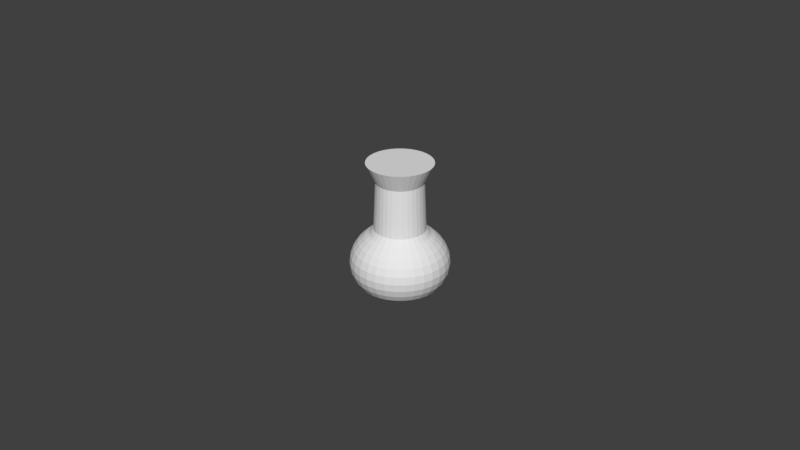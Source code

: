 # Source: knob.blend  (saved by Blender 2.79.0; exported with 4.5.12 LTS)
import bpy
from mathutils import Matrix  # noqa: F401  (used for matrix-valued properties, if any)

bpy.ops.wm.read_factory_settings(use_empty=True)
scene = bpy.context.scene
scene.name = 'Scene'

# ---- collections
col_collection_1 = bpy.data.collections.new('Collection 1'); scene.collection.children.link(col_collection_1)

# ---- world
world_world = bpy.data.worlds.new('World'); scene.world = world_world
world_world.color = (0.05088, 0.05088, 0.05088)
world_world.use_sun_shadow = False
world_world.sun_shadow_jitter_overblur = 0.0
world_world.cycles.sampling_method = 'MANUAL'

# ---- meshes
me_cylinder = bpy.data.meshes.new('Cylinder')
me_cylinder.from_pydata([(-9.723e-10, -0.009893, -0.04), (-1.055e-09, -0.01247, -0.03832), (-1.055e-09, -0.01386, -0.03628), (-1.055e-09, -0.01471, -0.03406), (-1.055e-09, -0.015, -0.03176), (-1.055e-09, -0.01471, -0.02946), (0.00193, -0.009703, -0.04), (0.002433, -0.01223, -0.03832), (0.002704, -0.01359, -0.03628), (0.00287, -0.01443, -0.03406), (0.002926, -0.01471, -0.03176), (0.00287, -0.01443, -0.02946), (0.002704, -0.01359, -0.02725), (0.002433, -0.01223, -0.02521), (0.002069, -0.0104, -0.02342), (0.003786, -0.00914, -0.04), (0.004773, -0.01152, -0.03832), (0.005303, -0.0128, -0.03628), (0.00563, -0.01359, -0.03406), (0.00574, -0.01386, -0.03176), (0.00563, -0.01359, -0.02946), (0.005303, -0.0128, -0.02725), (0.004773, -0.01152, -0.02521), (0.004059, -0.009799, -0.02342), (0.005496, -0.008226, -0.04), (0.006929, -0.01037, -0.03832), (0.007699, -0.01152, -0.03628), (0.008173, -0.01223, -0.03406), (0.008334, -0.01247, -0.03176), (0.008173, -0.01223, -0.02946), (0.007699, -0.01152, -0.02725), (0.006929, -0.01037, -0.02521), (0.005893, -0.008819, -0.02342), (0.006996, -0.006996, -0.04), (0.008819, -0.008819, -0.03832), (0.009799, -0.009799, -0.03628), (0.0104, -0.0104, -0.03406), (0.01061, -0.01061, -0.03176), (0.0104, -0.0104, -0.02946), (0.009799, -0.009799, -0.02725), (0.008819, -0.008819, -0.02521), (0.0075, -0.0075, -0.02342), (0.008226, -0.005496, -0.04), (0.01037, -0.006929, -0.03832), (0.01152, -0.007699, -0.03628), (0.01223, -0.008173, -0.03406), (0.01247, -0.008334, -0.03176), (0.01223, -0.008173, -0.02946), (0.01152, -0.007699, -0.02725), (0.01037, -0.006929, -0.02521), (0.008819, -0.005893, -0.02342), (0.00914, -0.003786, -0.04), (0.01152, -0.004773, -0.03832), (0.0128, -0.005303, -0.03628), (0.01359, -0.00563, -0.03406), (0.01386, -0.00574, -0.03176), (0.01359, -0.00563, -0.02946), (0.0128, -0.005303, -0.02725), (0.01152, -0.004773, -0.02521), (0.009799, -0.004059, -0.02342), (0.009703, -0.00193, -0.04), (0.01223, -0.002433, -0.03832), (0.01359, -0.002704, -0.03628), (0.01443, -0.00287, -0.03406), (0.01471, -0.002926, -0.03176), (0.01443, -0.00287, -0.02946), (0.01359, -0.002704, -0.02725), (0.01223, -0.002433, -0.02521), (0.0104, -0.002069, -0.02342), (0.009893, 1.145e-08, -0.04), (0.01247, 1.159e-08, -0.03832), (0.01386, 1.052e-08, -0.03628), (0.01471, 1.211e-08, -0.03406), (0.015, 1.169e-08, -0.03176), (0.01471, 1.171e-08, -0.02946), (0.01386, 9.059e-09, -0.02725), (0.01247, 1.045e-08, -0.02521), (0.01061, 1.007e-08, -0.02342), (0.009703, 0.00193, -0.04), (0.01223, 0.002433, -0.03832), (0.01359, 0.002704, -0.03628), (0.01443, 0.00287, -0.03406), (0.01471, 0.002926, -0.03176), (0.01443, 0.00287, -0.02946), (0.01359, 0.002704, -0.02725), (0.01223, 0.002433, -0.02521), (0.0104, 0.002069, -0.02342), (0.00914, 0.003786, -0.04), (0.01152, 0.004773, -0.03832), (0.0128, 0.005303, -0.03628), (0.01359, 0.00563, -0.03406), (0.01386, 0.00574, -0.03176), (0.01359, 0.00563, -0.02946), (0.0128, 0.005303, -0.02725), (0.01152, 0.004773, -0.02521), (0.009799, 0.004059, -0.02342), (0.008226, 0.005496, -0.04), (0.01037, 0.006929, -0.03832), (0.01152, 0.007699, -0.03628), (0.01223, 0.008173, -0.03406), (0.01247, 0.008334, -0.03176), (0.01223, 0.008173, -0.02946), (0.01152, 0.007699, -0.02725), (0.01037, 0.006929, -0.02521), (0.008819, 0.005893, -0.02342), (0.006996, 0.006996, -0.04), (0.008819, 0.008819, -0.03832), (0.009799, 0.009799, -0.03628), (0.0104, 0.0104, -0.03406), (0.01061, 0.01061, -0.03176), (0.0104, 0.0104, -0.02946), (0.009799, 0.009799, -0.02725), (0.008819, 0.008819, -0.02521), (0.0075, 0.0075, -0.02342), (0.005496, 0.008226, -0.04), (0.006929, 0.01037, -0.03832), (0.007699, 0.01152, -0.03628), (0.008173, 0.01223, -0.03406), (0.008334, 0.01247, -0.03176), (0.008173, 0.01223, -0.02946), (0.007699, 0.01152, -0.02725), (0.006929, 0.01037, -0.02521), (0.005893, 0.008819, -0.02342), (0.003786, 0.00914, -0.04), (0.004773, 0.01152, -0.03832), (0.005303, 0.0128, -0.03628), (0.00563, 0.01359, -0.03406), (0.00574, 0.01386, -0.03176), (0.00563, 0.01359, -0.02946), (0.005303, 0.0128, -0.02725), (0.004773, 0.01152, -0.02521), (0.004059, 0.009799, -0.02342), (0.00193, 0.009703, -0.04), (0.002433, 0.01223, -0.03832), (0.002704, 0.01359, -0.03628), (0.00287, 0.01443, -0.03406), (0.002926, 0.01471, -0.03176), (0.00287, 0.01443, -0.02946), (0.002704, 0.01359, -0.02725), (0.002433, 0.01223, -0.02521), (0.002069, 0.0104, -0.02342), (-1.334e-09, 0.009893, -0.04), (-2.337e-09, 0.01247, -0.03832), (-1.015e-10, 0.01386, -0.03628), (-2.337e-09, 0.01471, -0.03406), (-2.56e-09, 0.015, -0.03176), (-2.337e-09, 0.01471, -0.02946), (-1.015e-10, 0.01386, -0.02725), (-2.337e-09, 0.01247, -0.02521), (-1.443e-09, 0.01061, -0.02342), (-0.00193, 0.009703, -0.04), (-0.002433, 0.01223, -0.03832), (-0.002704, 0.01359, -0.03628), (-0.00287, 0.01443, -0.03406), (-0.002926, 0.01471, -0.03176), (-0.00287, 0.01443, -0.02946), (-0.002704, 0.01359, -0.02725), (-0.002433, 0.01223, -0.02521), (-0.002069, 0.0104, -0.02342), (-0.003786, 0.00914, -0.04), (-0.004773, 0.01152, -0.03832), (-0.005303, 0.0128, -0.03628), (-0.00563, 0.01359, -0.03406), (-0.00574, 0.01386, -0.03176), (-0.00563, 0.01359, -0.02946), (-0.005303, 0.0128, -0.02725), (-0.004773, 0.01152, -0.02521), (-0.004059, 0.009799, -0.02342), (-0.005496, 0.008226, -0.04), (-0.006929, 0.01037, -0.03832), (-0.007699, 0.01152, -0.03628), (-0.008173, 0.01223, -0.03406), (-0.008334, 0.01247, -0.03176), (-0.008173, 0.01223, -0.02946), (-0.007699, 0.01152, -0.02725), (-0.006929, 0.01037, -0.02521), (-0.005893, 0.008819, -0.02342), (-0.006996, 0.006996, -0.04), (-0.008819, 0.008819, -0.03832), (-0.009799, 0.009799, -0.03628), (-0.0104, 0.0104, -0.03406), (-0.01061, 0.01061, -0.03176), (-0.0104, 0.0104, -0.02946), (-0.009799, 0.009799, -0.02725), (-0.008819, 0.008819, -0.02521), (-0.0075, 0.0075, -0.02342), (-0.008226, 0.005496, -0.04), (-0.01037, 0.006929, -0.03832), (-0.01152, 0.007699, -0.03628), (-0.01223, 0.008173, -0.03406), (-0.01247, 0.008334, -0.03176), (-0.01223, 0.008173, -0.02946), (-0.01152, 0.007699, -0.02725), (-0.01037, 0.006929, -0.02521), (-0.008819, 0.005893, -0.02342), (-0.00914, 0.003786, -0.04), (-0.01152, 0.004773, -0.03832), (-0.0128, 0.005303, -0.03628), (-0.01359, 0.00563, -0.03406), (-0.01386, 0.00574, -0.03176), (-0.01359, 0.00563, -0.02946), (-0.0128, 0.005303, -0.02725), (-0.01152, 0.004773, -0.02521), (-0.009799, 0.004059, -0.02342), (-0.009703, 0.00193, -0.04), (-0.01223, 0.002433, -0.03832), (-0.01359, 0.002704, -0.03628), (-0.01443, 0.00287, -0.03406), (-0.01471, 0.002926, -0.03176), (-0.01443, 0.00287, -0.02946), (-0.01359, 0.002704, -0.02725), (-0.01223, 0.002433, -0.02521), (-0.0104, 0.002069, -0.02342), (-0.009893, 9.57e-09, -0.04), (-0.01247, 8.686e-09, -0.03832), (-0.01386, 1.119e-08, -0.03628), (-0.01471, 7.643e-09, -0.03406), (-0.015, 8.113e-09, -0.03176), (-0.01471, 7.241e-09, -0.02946), (-0.01386, 1.04e-08, -0.02725), (-0.01247, 7.54e-09, -0.02521), (-0.01061, 8.054e-09, -0.02342), (-0.009703, -0.00193, -0.04), (-0.01223, -0.002433, -0.03832), (-0.01359, -0.002704, -0.03628), (-0.01443, -0.00287, -0.03406), (-0.01471, -0.002926, -0.03176), (-0.01443, -0.00287, -0.02946), (-0.01359, -0.002704, -0.02725), (-0.01223, -0.002433, -0.02521), (-0.0104, -0.002069, -0.02342), (-0.00914, -0.003786, -0.04), (-0.01152, -0.004773, -0.03832), (-0.0128, -0.005303, -0.03628), (-0.01359, -0.00563, -0.03406), (-0.01386, -0.00574, -0.03176), (-0.01359, -0.00563, -0.02946), (-0.0128, -0.005303, -0.02725), (-0.01152, -0.004773, -0.02521), (-0.009799, -0.004059, -0.02342), (-0.008226, -0.005496, -0.04), (-0.01037, -0.006929, -0.03832), (-0.01152, -0.007699, -0.03628), (-0.01223, -0.008173, -0.03406), (-0.01247, -0.008334, -0.03176), (-0.01223, -0.008173, -0.02946), (-0.01152, -0.007699, -0.02725), (-0.01037, -0.006929, -0.02521), (-0.008819, -0.005893, -0.02342), (-0.006996, -0.006996, -0.04), (-0.008819, -0.008819, -0.03832), (-0.009799, -0.009799, -0.03628), (-0.0104, -0.0104, -0.03406), (-0.01061, -0.01061, -0.03176), (-0.0104, -0.0104, -0.02946), (-0.009799, -0.009799, -0.02725), (-0.008819, -0.008819, -0.02521), (-0.0075, -0.0075, -0.02342), (-0.005496, -0.008226, -0.04), (-0.006929, -0.01037, -0.03832), (-0.007699, -0.01152, -0.03628), (-0.008173, -0.01223, -0.03406), (-0.008334, -0.01247, -0.03176), (-0.008173, -0.01223, -0.02946), (-0.007699, -0.01152, -0.02725), (-0.006929, -0.01037, -0.02521), (-0.005893, -0.008819, -0.02342), (-0.003786, -0.00914, -0.04), (-0.004773, -0.01152, -0.03832), (-0.005303, -0.0128, -0.03628), (-0.00563, -0.01359, -0.03406), (-0.00574, -0.01386, -0.03176), (-0.00563, -0.01359, -0.02946), (-0.005303, -0.0128, -0.02725), (-0.004773, -0.01152, -0.02521), (-0.004059, -0.009799, -0.02342), (-0.00193, -0.009703, -0.04), (-0.002433, -0.01223, -0.03832), (-0.002704, -0.01359, -0.03628), (-0.00287, -0.01443, -0.03406), (-0.002926, -0.01471, -0.03176), (-0.00287, -0.01443, -0.02946), (-0.002704, -0.01359, -0.02725), (-0.002433, -0.01223, -0.02521), (-0.002069, -0.0104, -0.02342), (-1.015e-10, -0.01386, -0.02725), (3.028e-09, -0.01247, -0.02521), (1.24e-09, -0.01061, -0.02342), (-1.055e-09, -0.01, 5.321e-10), (0.001951, -0.009808, 5.489e-10), (0.003827, -0.009239, 5.987e-10), (0.005556, -0.008315, 6.795e-10), (0.007071, -0.007071, 7.882e-10), (0.008315, -0.005556, 9.207e-10), (0.009239, -0.003827, 1.072e-09), (0.009808, -0.001951, 1.236e-09), (0.01, 2.476e-09, 1.406e-09), (0.009808, 0.001951, 1.577e-09), (0.009239, 0.003827, 1.741e-09), (0.008315, 0.005556, 1.892e-09), (0.007071, 0.007071, 2.025e-09), (0.005556, 0.008315, 2.133e-09), (0.003827, 0.009239, 2.214e-09), (0.001951, 0.009808, 2.264e-09), (-4.313e-09, 0.01, 2.281e-09), (-0.001951, 0.009808, 2.264e-09), (-0.003827, 0.009239, 2.214e-09), (-0.005556, 0.008315, 2.133e-09), (-0.007071, 0.007071, 2.025e-09), (-0.008315, 0.005556, 1.892e-09), (-0.009239, 0.003827, 1.741e-09), (-0.009808, 0.001951, 1.577e-09), (-0.01, -6.425e-09, 1.406e-09), (-0.009808, -0.001951, 1.236e-09), (-0.009239, -0.003827, 1.072e-09), (-0.008315, -0.005556, 9.207e-10), (-0.007071, -0.007071, 7.882e-10), (-0.005556, -0.008315, 6.795e-10), (-0.003827, -0.009239, 5.987e-10), (-0.001951, -0.009808, 5.489e-10), (-7.951e-10, -0.007811, -0.02077), (0.001524, -0.007661, -0.02077), (0.002989, -0.007216, -0.02077), (0.00434, -0.006495, -0.02077), (0.005523, -0.005523, -0.02077), (0.006495, -0.00434, -0.02077), (0.007216, -0.002989, -0.02077), (0.007661, -0.001524, -0.02077), (0.007811, 3.832e-09, -0.02077), (0.007661, 0.001524, -0.02077), (0.007216, 0.002989, -0.02077), (0.006495, 0.00434, -0.02077), (0.005523, 0.005523, -0.02077), (0.00434, 0.006495, -0.02077), (0.002989, 0.007216, -0.02077), (0.001524, 0.007661, -0.02077), (-3.34e-09, 0.007811, -0.02077), (-0.001524, 0.007661, -0.02077), (-0.002989, 0.007216, -0.02077), (-0.00434, 0.006495, -0.02077), (-0.005523, 0.005523, -0.02077), (-0.006495, 0.00434, -0.02077), (-0.007216, 0.002989, -0.02077), (-0.007661, 0.001524, -0.02077), (-0.007811, -3.12e-09, -0.02077), (-0.007661, -0.001524, -0.02077), (-0.007216, -0.002989, -0.02077), (-0.006495, -0.00434, -0.02077), (-0.005523, -0.005523, -0.02077), (-0.00434, -0.006495, -0.02077), (-0.002989, -0.007216, -0.02077), (-0.001524, -0.007661, -0.02077), (0.001407, -0.007073, -0.00583), (0.00276, -0.006662, -0.00583), (0.004006, -0.005996, -0.00583), (0.005099, -0.005099, -0.00583), (0.005996, -0.004006, -0.00583), (0.006662, -0.00276, -0.00583), (0.007073, -0.001407, -0.00583), (0.007211, 2.349e-09, -0.00583), (0.007073, 0.001407, -0.00583), (0.006662, 0.00276, -0.00583), (0.005996, 0.004006, -0.00583), (0.005099, 0.005099, -0.00583), (0.004006, 0.005996, -0.00583), (0.00276, 0.006662, -0.00583), (0.001407, 0.007073, -0.00583), (-3.074e-09, 0.007211, -0.00583), (-0.001407, 0.007073, -0.00583), (-0.00276, 0.006662, -0.00583), (-0.004006, 0.005996, -0.00583), (-0.005099, 0.005099, -0.00583), (-0.005996, 0.004006, -0.00583), (-0.006662, 0.00276, -0.00583), (-0.007073, 0.001407, -0.00583), (-0.007211, -4.07e-09, -0.00583), (-0.007073, -0.001407, -0.00583), (-0.006662, -0.00276, -0.00583), (-0.005996, -0.004006, -0.00583), (-0.005099, -0.005099, -0.00583), (-0.004006, -0.005996, -0.00583), (-0.00276, -0.006662, -0.00583), (-0.001407, -0.007073, -0.00583), (-7.239e-10, -0.007211, -0.00583), (-2.592e-10, -0.009122, -0.02246), (-0.005068, -0.007585, -0.02246), (-0.00178, -0.008947, -0.02246), (-0.003491, -0.008428, -0.02246), (-0.00645, -0.00645, -0.02246), (-0.007585, -0.005068, -0.02246), (-0.008428, -0.003491, -0.02246), (-0.008947, -0.00178, -0.02246), (-0.009122, 8.7e-09, -0.02246), (-0.008428, 0.003491, -0.02246), (-0.008947, 0.00178, -0.02246), (-0.007585, 0.005068, -0.02246), (-0.00645, 0.00645, -0.02246), (-1.297e-09, 0.009122, -0.02246), (-0.00178, 0.008947, -0.02246), (-0.003491, 0.008428, -0.02246), (-0.005068, 0.007585, -0.02246), (0.00178, -0.008947, -0.02246), (0.00178, 0.008947, -0.02246), (0.003491, -0.008428, -0.02246), (0.003491, 0.008428, -0.02246), (0.005068, -0.007585, -0.02246), (0.005068, 0.007585, -0.02246), (0.00645, -0.00645, -0.02246), (0.00645, 0.00645, -0.02246), (0.007585, -0.005068, -0.02246), (0.008428, -0.003491, -0.02246), (0.008947, -0.00178, -0.02246), (0.008947, 0.00178, -0.02246), (0.008428, 0.003491, -0.02246), (0.007585, 0.005068, -0.02246), (0.009122, 1.02e-08, -0.02246)], [], [(286, 285, 12, 13), (287, 286, 13, 14), (1, 0, 6, 7), (2, 1, 7, 8), (3, 2, 8, 9), (4, 3, 9, 10), (5, 4, 10, 11), (285, 5, 11, 12), (12, 11, 20, 21), (13, 12, 21, 22), (14, 13, 22, 23), (7, 6, 15, 16), (8, 7, 16, 17), (9, 8, 17, 18), (10, 9, 18, 19), (11, 10, 19, 20), (17, 16, 25, 26), (18, 17, 26, 27), (19, 18, 27, 28), (20, 19, 28, 29), (21, 20, 29, 30), (22, 21, 30, 31), (23, 22, 31, 32), (16, 15, 24, 25), (30, 29, 38, 39), (31, 30, 39, 40), (32, 31, 40, 41), (25, 24, 33, 34), (26, 25, 34, 35), (27, 26, 35, 36), (28, 27, 36, 37), (29, 28, 37, 38), (36, 35, 44, 45), (37, 36, 45, 46), (38, 37, 46, 47), (39, 38, 47, 48), (40, 39, 48, 49), (41, 40, 49, 50), (34, 33, 42, 43), (35, 34, 43, 44), (49, 48, 57, 58), (50, 49, 58, 59), (43, 42, 51, 52), (44, 43, 52, 53), (45, 44, 53, 54), (46, 45, 54, 55), (47, 46, 55, 56), (48, 47, 56, 57), (54, 53, 62, 63), (55, 54, 63, 64), (56, 55, 64, 65), (57, 56, 65, 66), (58, 57, 66, 67), (59, 58, 67, 68), (52, 51, 60, 61), (53, 52, 61, 62), (67, 66, 75, 76), (68, 67, 76, 77), (61, 60, 69, 70), (62, 61, 70, 71), (63, 62, 71, 72), (64, 63, 72, 73), (65, 64, 73, 74), (66, 65, 74, 75), (73, 72, 81, 82), (74, 73, 82, 83), (75, 74, 83, 84), (76, 75, 84, 85), (77, 76, 85, 86), (70, 69, 78, 79), (71, 70, 79, 80), (72, 71, 80, 81), (86, 85, 94, 95), (79, 78, 87, 88), (80, 79, 88, 89), (81, 80, 89, 90), (82, 81, 90, 91), (83, 82, 91, 92), (84, 83, 92, 93), (85, 84, 93, 94), (92, 91, 100, 101), (93, 92, 101, 102), (94, 93, 102, 103), (95, 94, 103, 104), (88, 87, 96, 97), (89, 88, 97, 98), (90, 89, 98, 99), (91, 90, 99, 100), (97, 96, 105, 106), (98, 97, 106, 107), (99, 98, 107, 108), (100, 99, 108, 109), (101, 100, 109, 110), (102, 101, 110, 111), (103, 102, 111, 112), (104, 103, 112, 113), (110, 109, 118, 119), (111, 110, 119, 120), (112, 111, 120, 121), (113, 112, 121, 122), (106, 105, 114, 115), (107, 106, 115, 116), (108, 107, 116, 117), (109, 108, 117, 118), (116, 115, 124, 125), (117, 116, 125, 126), (118, 117, 126, 127), (119, 118, 127, 128), (120, 119, 128, 129), (121, 120, 129, 130), (122, 121, 130, 131), (115, 114, 123, 124), (129, 128, 137, 138), (130, 129, 138, 139), (131, 130, 139, 140), (124, 123, 132, 133), (125, 124, 133, 134), (126, 125, 134, 135), (127, 126, 135, 136), (128, 127, 136, 137), (134, 133, 142, 143), (135, 134, 143, 144), (136, 135, 144, 145), (137, 136, 145, 146), (138, 137, 146, 147), (139, 138, 147, 148), (140, 139, 148, 149), (133, 132, 141, 142), (147, 146, 155, 156), (148, 147, 156, 157), (149, 148, 157, 158), (142, 141, 150, 151), (143, 142, 151, 152), (144, 143, 152, 153), (145, 144, 153, 154), (146, 145, 154, 155), (153, 152, 161, 162), (154, 153, 162, 163), (155, 154, 163, 164), (156, 155, 164, 165), (157, 156, 165, 166), (158, 157, 166, 167), (151, 150, 159, 160), (152, 151, 160, 161), (166, 165, 174, 175), (167, 166, 175, 176), (160, 159, 168, 169), (161, 160, 169, 170), (162, 161, 170, 171), (163, 162, 171, 172), (164, 163, 172, 173), (165, 164, 173, 174), (172, 171, 180, 181), (173, 172, 181, 182), (174, 173, 182, 183), (175, 174, 183, 184), (176, 175, 184, 185), (169, 168, 177, 178), (170, 169, 178, 179), (171, 170, 179, 180), (185, 184, 193, 194), (178, 177, 186, 187), (179, 178, 187, 188), (180, 179, 188, 189), (181, 180, 189, 190), (182, 181, 190, 191), (183, 182, 191, 192), (184, 183, 192, 193), (190, 189, 198, 199), (191, 190, 199, 200), (192, 191, 200, 201), (193, 192, 201, 202), (194, 193, 202, 203), (187, 186, 195, 196), (188, 187, 196, 197), (189, 188, 197, 198), (203, 202, 211, 212), (196, 195, 204, 205), (197, 196, 205, 206), (198, 197, 206, 207), (199, 198, 207, 208), (200, 199, 208, 209), (201, 200, 209, 210), (202, 201, 210, 211), (209, 208, 217, 218), (210, 209, 218, 219), (211, 210, 219, 220), (212, 211, 220, 221), (205, 204, 213, 214), (206, 205, 214, 215), (207, 206, 215, 216), (208, 207, 216, 217), (214, 213, 222, 223), (215, 214, 223, 224), (216, 215, 224, 225), (217, 216, 225, 226), (218, 217, 226, 227), (219, 218, 227, 228), (220, 219, 228, 229), (221, 220, 229, 230), (227, 226, 235, 236), (228, 227, 236, 237), (229, 228, 237, 238), (230, 229, 238, 239), (223, 222, 231, 232), (224, 223, 232, 233), (225, 224, 233, 234), (226, 225, 234, 235), (233, 232, 241, 242), (234, 233, 242, 243), (235, 234, 243, 244), (236, 235, 244, 245), (237, 236, 245, 246), (238, 237, 246, 247), (239, 238, 247, 248), (232, 231, 240, 241), (246, 245, 254, 255), (247, 246, 255, 256), (248, 247, 256, 257), (241, 240, 249, 250), (242, 241, 250, 251), (243, 242, 251, 252), (244, 243, 252, 253), (245, 244, 253, 254), (252, 251, 260, 261), (253, 252, 261, 262), (254, 253, 262, 263), (255, 254, 263, 264), (256, 255, 264, 265), (257, 256, 265, 266), (250, 249, 258, 259), (251, 250, 259, 260), (265, 264, 273, 274), (266, 265, 274, 275), (259, 258, 267, 268), (260, 259, 268, 269), (261, 260, 269, 270), (262, 261, 270, 271), (263, 262, 271, 272), (264, 263, 272, 273), (270, 269, 278, 279), (271, 270, 279, 280), (272, 271, 280, 281), (273, 272, 281, 282), (274, 273, 282, 283), (6, 0, 276, 267, 258, 249, 240, 231, 222, 213, 204, 195, 186, 177, 168, 159, 150, 141, 132, 123, 114, 105, 96, 87, 78, 69, 60, 51, 42, 33, 24, 15), (275, 274, 283, 284), (268, 267, 276, 277), (269, 268, 277, 278), (283, 282, 285, 286), (284, 283, 286, 287), (277, 276, 0, 1), (278, 277, 1, 2), (279, 278, 2, 3), (280, 279, 3, 4), (281, 280, 4, 5), (282, 281, 5, 285), (320, 384, 401, 321), (321, 401, 403, 322), (322, 403, 405, 323), (323, 405, 407, 324), (324, 407, 409, 325), (325, 409, 410, 326), (326, 410, 411, 327), (327, 411, 415, 328), (328, 415, 412, 329), (329, 412, 413, 330), (330, 413, 414, 331), (331, 414, 408, 332), (332, 408, 406, 333), (333, 406, 404, 334), (334, 404, 402, 335), (335, 402, 397, 336), (336, 397, 398, 337), (337, 398, 399, 338), (338, 399, 400, 339), (339, 400, 396, 340), (340, 396, 395, 341), (341, 395, 393, 342), (342, 393, 394, 343), (343, 394, 392, 344), (344, 392, 391, 345), (345, 391, 390, 346), (346, 390, 389, 347), (347, 389, 388, 348), (348, 388, 385, 349), (349, 385, 387, 350), (350, 387, 386, 351), (351, 386, 384, 320), (288, 289, 290, 291, 292, 293, 294, 295, 296, 297, 298, 299, 300, 301, 302, 303, 304, 305, 306, 307, 308, 309, 310, 311, 312, 313, 314, 315, 316, 317, 318, 319), (382, 351, 320, 383), (381, 350, 351, 382), (380, 349, 350, 381), (379, 348, 349, 380), (378, 347, 348, 379), (377, 346, 347, 378), (376, 345, 346, 377), (375, 344, 345, 376), (374, 343, 344, 375), (373, 342, 343, 374), (372, 341, 342, 373), (371, 340, 341, 372), (370, 339, 340, 371), (369, 338, 339, 370), (368, 337, 338, 369), (367, 336, 337, 368), (366, 335, 336, 367), (365, 334, 335, 366), (364, 333, 334, 365), (363, 332, 333, 364), (362, 331, 332, 363), (361, 330, 331, 362), (360, 329, 330, 361), (359, 328, 329, 360), (358, 327, 328, 359), (357, 326, 327, 358), (356, 325, 326, 357), (355, 324, 325, 356), (354, 323, 324, 355), (353, 322, 323, 354), (352, 321, 322, 353), (383, 320, 321, 352), (288, 383, 352, 289), (289, 352, 353, 290), (290, 353, 354, 291), (291, 354, 355, 292), (292, 355, 356, 293), (293, 356, 357, 294), (294, 357, 358, 295), (295, 358, 359, 296), (296, 359, 360, 297), (297, 360, 361, 298), (298, 361, 362, 299), (299, 362, 363, 300), (300, 363, 364, 301), (301, 364, 365, 302), (302, 365, 366, 303), (303, 366, 367, 304), (304, 367, 368, 305), (305, 368, 369, 306), (306, 369, 370, 307), (307, 370, 371, 308), (308, 371, 372, 309), (309, 372, 373, 310), (310, 373, 374, 311), (311, 374, 375, 312), (312, 375, 376, 313), (313, 376, 377, 314), (314, 377, 378, 315), (315, 378, 379, 316), (316, 379, 380, 317), (317, 380, 381, 318), (318, 381, 382, 319), (319, 382, 383, 288), (401, 384, 287, 14), (396, 400, 176, 185), (399, 398, 158, 167), (385, 388, 257, 266), (410, 409, 50, 59), (387, 385, 266, 275), (393, 395, 194, 203), (414, 413, 95, 104), (413, 412, 86, 95), (409, 407, 41, 50), (388, 389, 248, 257), (402, 404, 131, 140), (415, 411, 68, 77), (407, 405, 32, 41), (384, 386, 284, 287), (411, 410, 59, 68), (395, 396, 185, 194), (406, 408, 113, 122), (408, 414, 104, 113), (391, 392, 221, 230), (412, 415, 77, 86), (390, 391, 230, 239), (392, 394, 212, 221), (397, 402, 140, 149), (398, 397, 149, 158), (404, 406, 122, 131), (394, 393, 203, 212), (403, 401, 14, 23), (386, 387, 275, 284), (405, 403, 23, 32), (389, 390, 239, 248), (400, 399, 167, 176)])
_uv = me_cylinder.uv_layers.new(name='UVMap')
_uv.uv.foreach_set('vector', [0.1622, 0.8869, 0.1901, 0.8926, 0.1904, 0.9282, 0.1624, 0.919, 0.03143, 0.1323, 0.006627, 0.1247, 0.01963, 0.09263, 0.04248, 0.1051, 0.467, 0.006763, 0.4774, 0.04175, 0.4525, 0.05228, 0.4356, 0.02003, 0.3155, 0.8926, 0.3442, 0.8869, 0.3445, 0.919, 0.3158, 0.9282, 0.2846, 0.8961, 0.3155, 0.8926, 0.3158, 0.9282, 0.2849, 0.9339, 0.2525, 0.8973, 0.2846, 0.8961, 0.2849, 0.9339, 0.2528, 0.9359, 0.2206, 0.8961, 0.2525, 0.8973, 0.2528, 0.9359, 0.221, 0.9339, 0.1901, 0.8926, 0.2206, 0.8961, 0.221, 0.9339, 0.1904, 0.9282, 0.1904, 0.9282, 0.221, 0.9339, 0.2214, 0.9679, 0.1908, 0.9602, 0.1624, 0.919, 0.1904, 0.9282, 0.1908, 0.9602, 0.1628, 0.9478, 0.04248, 0.1051, 0.01963, 0.09263, 0.0385, 0.0638, 0.05853, 0.08058, 0.4356, 0.02003, 0.4525, 0.05228, 0.4301, 0.06755, 0.4074, 0.03929, 0.3158, 0.9282, 0.3445, 0.919, 0.3449, 0.9478, 0.3162, 0.9602, 0.2849, 0.9339, 0.3158, 0.9282, 0.3162, 0.9602, 0.2853, 0.9679, 0.2528, 0.9359, 0.2849, 0.9339, 0.2853, 0.9679, 0.2533, 0.9705, 0.221, 0.9339, 0.2528, 0.9359, 0.2533, 0.9705, 0.2214, 0.9679, 0.9714, 0.3842, 1.0, 0.3994, 0.9996, 0.4239, 0.9709, 0.4115, 0.9405, 0.375, 0.9714, 0.3842, 0.9709, 0.4115, 0.94, 0.4039, 0.2533, 0.9705, 0.2853, 0.9679, 0.2859, 0.9968, 0.2539, 1.0, 0.2214, 0.9679, 0.2533, 0.9705, 0.2539, 1.0, 0.2219, 0.9968, 0.1908, 0.9602, 0.2214, 0.9679, 0.2219, 0.9968, 0.1914, 0.9875, 0.1628, 0.9478, 0.1908, 0.9602, 0.1914, 0.9875, 0.1633, 0.9723, 0.05853, 0.08058, 0.0385, 0.0638, 0.06251, 0.03929, 0.07896, 0.05974, 0.4074, 0.03929, 0.4301, 0.06755, 0.4111, 0.087, 0.3834, 0.0638, 0.8455, 0.4117, 0.8761, 0.404, 0.8757, 0.438, 0.8452, 0.4438, 0.8175, 0.4243, 0.8455, 0.4117, 0.8452, 0.4438, 0.8172, 0.4531, 0.07896, 0.05974, 0.06251, 0.03929, 0.09076, 0.02003, 0.103, 0.04336, 0.3834, 0.0638, 0.4111, 0.087, 0.3961, 0.1099, 0.3645, 0.09263, 0.9709, 0.4115, 0.9996, 0.4239, 0.9993, 0.4527, 0.9706, 0.4435, 0.94, 0.4039, 0.9709, 0.4115, 0.9706, 0.4435, 0.9396, 0.4379, 0.908, 0.4013, 0.94, 0.4039, 0.9396, 0.4379, 0.9076, 0.436, 0.8761, 0.404, 0.908, 0.4013, 0.9076, 0.436, 0.8757, 0.438, 0.9396, 0.4379, 0.9706, 0.4435, 0.9704, 0.4791, 0.9394, 0.4756, 0.9076, 0.436, 0.9396, 0.4379, 0.9394, 0.4756, 0.9073, 0.4745, 0.8757, 0.438, 0.9076, 0.436, 0.9073, 0.4745, 0.8754, 0.4758, 0.8452, 0.4438, 0.8757, 0.438, 0.8754, 0.4758, 0.8449, 0.4794, 0.8172, 0.4531, 0.8452, 0.4438, 0.8449, 0.4794, 0.817, 0.4851, 0.103, 0.04336, 0.09076, 0.02003, 0.1221, 0.006763, 0.1297, 0.03207, 0.3645, 0.09263, 0.3961, 0.1099, 0.3858, 0.1353, 0.3515, 0.1247, 0.9706, 0.4435, 0.9993, 0.4527, 0.9991, 0.4847, 0.9704, 0.4791, 0.817, 0.4851, 0.8449, 0.4794, 0.8449, 0.5171, 0.8169, 0.5191, 0.1297, 0.03207, 0.1221, 0.006763, 0.1555, 0.0, 0.158, 0.02632, 0.3515, 0.1247, 0.3858, 0.1353, 0.3805, 0.1622, 0.3449, 0.1587, 0.9704, 0.4791, 0.9991, 0.4847, 0.999, 0.5188, 0.9703, 0.5169, 0.9394, 0.4756, 0.9704, 0.4791, 0.9703, 0.5169, 0.9393, 0.5158, 0.9073, 0.4745, 0.9394, 0.4756, 0.9393, 0.5158, 0.9073, 0.5154, 0.8754, 0.4758, 0.9073, 0.4745, 0.9073, 0.5154, 0.8754, 0.5159, 0.8449, 0.4794, 0.8754, 0.4758, 0.8754, 0.5159, 0.8449, 0.5171, 0.9393, 0.5158, 0.9703, 0.5169, 0.9704, 0.5554, 0.9394, 0.5566, 0.9073, 0.5154, 0.9393, 0.5158, 0.9394, 0.5566, 0.9073, 0.5571, 0.8754, 0.5159, 0.9073, 0.5154, 0.9073, 0.5571, 0.8754, 0.5568, 0.8449, 0.5171, 0.8754, 0.5159, 0.8754, 0.5568, 0.8449, 0.5556, 0.8169, 0.5191, 0.8449, 0.5171, 0.8449, 0.5556, 0.817, 0.5538, 0.158, 0.02632, 0.1555, 0.0, 0.1894, 1.321e-08, 0.1869, 0.02632, 0.3449, 0.1587, 0.3805, 0.1622, 0.3805, 0.1897, 0.3449, 0.1933, 0.9703, 0.5169, 0.999, 0.5188, 0.9991, 0.5534, 0.9704, 0.5554, 0.817, 0.5538, 0.8449, 0.5556, 0.8452, 0.5934, 0.8172, 0.5878, 0.1869, 0.02632, 0.1894, 1.321e-08, 0.2227, 0.006763, 0.2152, 0.03207, 0.3449, 0.1933, 0.3805, 0.1897, 0.3858, 0.2167, 0.3515, 0.2273, 0.9704, 0.5554, 0.9991, 0.5534, 0.9993, 0.5874, 0.9706, 0.5932, 0.9394, 0.5566, 0.9704, 0.5554, 0.9706, 0.5932, 0.9396, 0.5968, 0.9073, 0.5571, 0.9394, 0.5566, 0.9396, 0.5968, 0.9076, 0.598, 0.8754, 0.5568, 0.9073, 0.5571, 0.9076, 0.598, 0.8757, 0.5969, 0.8449, 0.5556, 0.8754, 0.5568, 0.8757, 0.5969, 0.8452, 0.5934, 0.9076, 0.598, 0.9396, 0.5968, 0.94, 0.6345, 0.908, 0.6365, 0.8757, 0.5969, 0.9076, 0.598, 0.908, 0.6365, 0.8761, 0.6347, 0.8452, 0.5934, 0.8757, 0.5969, 0.8761, 0.6347, 0.8455, 0.629, 0.8172, 0.5878, 0.8452, 0.5934, 0.8455, 0.629, 0.8175, 0.6198, 0.2152, 0.03207, 0.2227, 0.006763, 0.2541, 0.02003, 0.2419, 0.04336, 0.3515, 0.2273, 0.3858, 0.2167, 0.3961, 0.2421, 0.3645, 0.2593, 0.9706, 0.5932, 0.9993, 0.5874, 0.9996, 0.6194, 0.9709, 0.6288, 0.9396, 0.5968, 0.9706, 0.5932, 0.9709, 0.6288, 0.94, 0.6345, 0.2419, 0.04336, 0.2541, 0.02003, 0.2824, 0.03929, 0.2659, 0.05974, 0.3645, 0.2593, 0.3961, 0.2421, 0.4111, 0.265, 0.3834, 0.2882, 0.9709, 0.6288, 0.9996, 0.6194, 1.0, 0.6483, 0.9714, 0.6608, 0.94, 0.6345, 0.9709, 0.6288, 0.9714, 0.6608, 0.9405, 0.6685, 0.908, 0.6365, 0.94, 0.6345, 0.9405, 0.6685, 0.9085, 0.6712, 0.8761, 0.6347, 0.908, 0.6365, 0.9085, 0.6712, 0.8766, 0.6687, 0.8455, 0.629, 0.8761, 0.6347, 0.8766, 0.6687, 0.846, 0.661, 0.8175, 0.6198, 0.8455, 0.629, 0.846, 0.661, 0.8179, 0.6486, 0.4979, 0.6374, 0.5299, 0.6342, 0.5293, 0.6637, 0.4974, 0.6663, 0.4674, 0.6468, 0.4979, 0.6374, 0.4974, 0.6663, 0.4669, 0.6741, 0.4393, 0.6621, 0.4674, 0.6468, 0.4669, 0.6741, 0.4389, 0.6866, 0.2659, 0.05974, 0.2824, 0.03929, 0.3064, 0.0638, 0.2863, 0.08058, 0.3834, 0.2882, 0.4111, 0.265, 0.4301, 0.2844, 0.4074, 0.3127, 0.5928, 0.6466, 0.6214, 0.6617, 0.621, 0.6862, 0.5923, 0.6738, 0.5619, 0.6373, 0.5928, 0.6466, 0.5923, 0.6738, 0.5614, 0.6662, 0.5299, 0.6342, 0.5619, 0.6373, 0.5614, 0.6662, 0.5293, 0.6637, 0.4074, 0.3127, 0.4301, 0.2844, 0.4525, 0.2997, 0.4356, 0.3319, 0.5923, 0.6738, 0.621, 0.6862, 0.6206, 0.7151, 0.592, 0.7058, 0.5614, 0.6662, 0.5923, 0.6738, 0.592, 0.7058, 0.561, 0.7002, 0.5293, 0.6637, 0.5614, 0.6662, 0.561, 0.7002, 0.529, 0.6983, 0.4974, 0.6663, 0.5293, 0.6637, 0.529, 0.6983, 0.4971, 0.7003, 0.4669, 0.6741, 0.4974, 0.6663, 0.4971, 0.7003, 0.4665, 0.7061, 0.4389, 0.6866, 0.4669, 0.6741, 0.4665, 0.7061, 0.4386, 0.7154, 0.2863, 0.08058, 0.3064, 0.0638, 0.3252, 0.09263, 0.3024, 0.1051, 0.4971, 0.7003, 0.529, 0.6983, 0.5287, 0.7369, 0.4968, 0.7381, 0.4665, 0.7061, 0.4971, 0.7003, 0.4968, 0.7381, 0.4663, 0.7417, 0.4386, 0.7154, 0.4665, 0.7061, 0.4663, 0.7417, 0.4384, 0.7474, 0.3024, 0.1051, 0.3252, 0.09263, 0.3382, 0.1247, 0.3134, 0.1323, 0.4356, 0.3319, 0.4525, 0.2997, 0.4774, 0.3102, 0.467, 0.3452, 0.592, 0.7058, 0.6206, 0.7151, 0.6204, 0.7471, 0.5917, 0.7414, 0.561, 0.7002, 0.592, 0.7058, 0.5917, 0.7414, 0.5608, 0.738, 0.529, 0.6983, 0.561, 0.7002, 0.5608, 0.738, 0.5287, 0.7369, 0.5917, 0.7414, 0.6204, 0.7471, 0.6204, 0.7811, 0.5917, 0.7792, 0.5608, 0.738, 0.5917, 0.7414, 0.5917, 0.7792, 0.5607, 0.7781, 0.5287, 0.7369, 0.5608, 0.738, 0.5607, 0.7781, 0.5286, 0.7777, 0.4968, 0.7381, 0.5287, 0.7369, 0.5286, 0.7777, 0.4968, 0.7782, 0.4663, 0.7417, 0.4968, 0.7381, 0.4968, 0.7782, 0.4663, 0.7795, 0.4384, 0.7474, 0.4663, 0.7417, 0.4663, 0.7795, 0.4383, 0.7814, 0.3134, 0.1323, 0.3382, 0.1247, 0.3449, 0.1587, 0.3191, 0.1612, 0.467, 0.3452, 0.4774, 0.3102, 0.5038, 0.3156, 0.5003, 0.352, 0.4663, 0.7795, 0.4968, 0.7782, 0.4968, 0.8191, 0.4663, 0.818, 0.4383, 0.7814, 0.4663, 0.7795, 0.4663, 0.818, 0.4384, 0.8161, 0.3191, 0.1612, 0.3449, 0.1587, 0.3449, 0.1933, 0.3191, 0.1907, 0.5003, 0.352, 0.5038, 0.3156, 0.5308, 0.3156, 0.5343, 0.352, 0.5917, 0.7792, 0.6204, 0.7811, 0.6204, 0.8157, 0.5917, 0.8177, 0.5607, 0.7781, 0.5917, 0.7792, 0.5917, 0.8177, 0.5608, 0.819, 0.5286, 0.7777, 0.5607, 0.7781, 0.5608, 0.819, 0.5287, 0.8194, 0.4968, 0.7782, 0.5286, 0.7777, 0.5287, 0.8194, 0.4968, 0.8191, 0.5917, 0.8177, 0.6204, 0.8157, 0.6206, 0.8497, 0.592, 0.8555, 0.5608, 0.819, 0.5917, 0.8177, 0.592, 0.8555, 0.561, 0.8591, 0.5287, 0.8194, 0.5608, 0.819, 0.561, 0.8591, 0.529, 0.8603, 0.4968, 0.8191, 0.5287, 0.8194, 0.529, 0.8603, 0.4971, 0.8592, 0.4663, 0.818, 0.4968, 0.8191, 0.4971, 0.8592, 0.4665, 0.8558, 0.4384, 0.8161, 0.4663, 0.818, 0.4665, 0.8558, 0.4386, 0.8501, 0.3191, 0.1907, 0.3449, 0.1933, 0.3382, 0.2273, 0.3134, 0.2196, 0.5343, 0.352, 0.5308, 0.3156, 0.5572, 0.3102, 0.5676, 0.3452, 0.4665, 0.8558, 0.4971, 0.8592, 0.4974, 0.897, 0.4669, 0.8913, 0.4386, 0.8501, 0.4665, 0.8558, 0.4669, 0.8913, 0.4389, 0.8821, 0.3134, 0.2196, 0.3382, 0.2273, 0.3252, 0.2593, 0.3024, 0.2469, 0.5676, 0.3452, 0.5572, 0.3102, 0.5821, 0.2997, 0.599, 0.3319, 0.592, 0.8555, 0.6206, 0.8497, 0.621, 0.8818, 0.5923, 0.8911, 0.561, 0.8591, 0.592, 0.8555, 0.5923, 0.8911, 0.5614, 0.8969, 0.529, 0.8603, 0.561, 0.8591, 0.5614, 0.8969, 0.5293, 0.8989, 0.4971, 0.8592, 0.529, 0.8603, 0.5293, 0.8989, 0.4974, 0.897, 0.5614, 0.8969, 0.5923, 0.8911, 0.5928, 0.9231, 0.5619, 0.9309, 0.5293, 0.8989, 0.5614, 0.8969, 0.5619, 0.9309, 0.5299, 0.9335, 0.4974, 0.897, 0.5293, 0.8989, 0.5299, 0.9335, 0.4979, 0.931, 0.4669, 0.8913, 0.4974, 0.897, 0.4979, 0.931, 0.4674, 0.9234, 0.4389, 0.8821, 0.4669, 0.8913, 0.4674, 0.9234, 0.4393, 0.911, 0.3024, 0.2469, 0.3252, 0.2593, 0.3064, 0.2882, 0.2863, 0.2714, 0.599, 0.3319, 0.5821, 0.2997, 0.6045, 0.2844, 0.6272, 0.3127, 0.5923, 0.8911, 0.621, 0.8818, 0.6214, 0.9106, 0.5928, 0.9231, 0.7989, 0.6864, 0.827, 0.6712, 0.8265, 0.6984, 0.7984, 0.7109, 0.2863, 0.2714, 0.3064, 0.2882, 0.2824, 0.3127, 0.2659, 0.2922, 0.6272, 0.3127, 0.6045, 0.2844, 0.6236, 0.265, 0.6512, 0.2882, 0.9524, 0.6712, 0.981, 0.6864, 0.9805, 0.7109, 0.9519, 0.6984, 0.5619, 0.9309, 0.5928, 0.9231, 0.5934, 0.9504, 0.5625, 0.9598, 0.5299, 0.9335, 0.5619, 0.9309, 0.5625, 0.9598, 0.5305, 0.963, 0.4979, 0.931, 0.5299, 0.9335, 0.5305, 0.963, 0.4986, 0.9599, 0.4674, 0.9234, 0.4979, 0.931, 0.4986, 0.9599, 0.4679, 0.9506, 0.8889, 0.6882, 0.921, 0.6907, 0.9205, 0.7247, 0.8885, 0.7228, 0.857, 0.6907, 0.8889, 0.6882, 0.8885, 0.7228, 0.8566, 0.7247, 0.8265, 0.6984, 0.857, 0.6907, 0.8566, 0.7247, 0.826, 0.7305, 0.7984, 0.7109, 0.8265, 0.6984, 0.826, 0.7305, 0.798, 0.7397, 0.2659, 0.2922, 0.2824, 0.3127, 0.2541, 0.3319, 0.2419, 0.3086, 0.6512, 0.2882, 0.6236, 0.265, 0.6385, 0.2421, 0.6701, 0.2593, 0.9519, 0.6984, 0.9805, 0.7109, 0.9801, 0.7397, 0.9515, 0.7305, 0.921, 0.6907, 0.9519, 0.6984, 0.9515, 0.7305, 0.9205, 0.7247, 0.2419, 0.3086, 0.2541, 0.3319, 0.2227, 0.3452, 0.2152, 0.3199, 0.6701, 0.2593, 0.6385, 0.2421, 0.6488, 0.2167, 0.6831, 0.2273, 0.9515, 0.7305, 0.9801, 0.7397, 0.9799, 0.7717, 0.9512, 0.766, 0.9205, 0.7247, 0.9515, 0.7305, 0.9512, 0.766, 0.9202, 0.7625, 0.8885, 0.7228, 0.9205, 0.7247, 0.9202, 0.7625, 0.8882, 0.7613, 0.8566, 0.7247, 0.8885, 0.7228, 0.8882, 0.7613, 0.8563, 0.7625, 0.826, 0.7305, 0.8566, 0.7247, 0.8563, 0.7625, 0.8258, 0.766, 0.798, 0.7397, 0.826, 0.7305, 0.8258, 0.766, 0.7978, 0.7717, 0.8882, 0.7613, 0.9202, 0.7625, 0.9201, 0.8026, 0.888, 0.8022, 0.8563, 0.7625, 0.8882, 0.7613, 0.888, 0.8022, 0.8561, 0.8026, 0.8258, 0.766, 0.8563, 0.7625, 0.8561, 0.8026, 0.8256, 0.8038, 0.7978, 0.7717, 0.8258, 0.766, 0.8256, 0.8038, 0.7977, 0.8057, 0.2152, 0.3199, 0.2227, 0.3452, 0.1894, 0.352, 0.1869, 0.3257, 0.6831, 0.2273, 0.6488, 0.2167, 0.6541, 0.1897, 0.6897, 0.1933, 0.9512, 0.766, 0.9799, 0.7717, 0.9797, 0.8057, 0.951, 0.8038, 0.9202, 0.7625, 0.9512, 0.766, 0.951, 0.8038, 0.9201, 0.8026, 0.1869, 0.3257, 0.1894, 0.352, 0.1555, 0.352, 0.158, 0.3257, 0.6897, 0.1933, 0.6541, 0.1897, 0.6541, 0.1622, 0.6897, 0.1587, 0.951, 0.8038, 0.9797, 0.8057, 0.9797, 0.8404, 0.951, 0.8423, 0.9201, 0.8026, 0.951, 0.8038, 0.951, 0.8423, 0.9201, 0.8435, 0.888, 0.8022, 0.9201, 0.8026, 0.9201, 0.8435, 0.888, 0.8439, 0.8561, 0.8026, 0.888, 0.8022, 0.888, 0.8439, 0.8561, 0.8435, 0.8256, 0.8038, 0.8561, 0.8026, 0.8561, 0.8435, 0.8256, 0.8423, 0.7977, 0.8057, 0.8256, 0.8038, 0.8256, 0.8423, 0.7977, 0.8404, 0.8561, 0.8435, 0.888, 0.8439, 0.8882, 0.8848, 0.8563, 0.8836, 0.8256, 0.8423, 0.8561, 0.8435, 0.8563, 0.8836, 0.8258, 0.8801, 0.7977, 0.8404, 0.8256, 0.8423, 0.8258, 0.8801, 0.7978, 0.8744, 0.158, 0.3257, 0.1555, 0.352, 0.1221, 0.3452, 0.1297, 0.3199, 0.6897, 0.1587, 0.6541, 0.1622, 0.6488, 0.1353, 0.6831, 0.1247, 0.951, 0.8423, 0.9797, 0.8404, 0.9799, 0.8744, 0.9512, 0.8801, 0.9201, 0.8435, 0.951, 0.8423, 0.9512, 0.8801, 0.9202, 0.8836, 0.888, 0.8439, 0.9201, 0.8435, 0.9202, 0.8836, 0.8882, 0.8848, 0.6831, 0.1247, 0.6488, 0.1353, 0.6385, 0.1099, 0.6701, 0.09263, 0.9512, 0.8801, 0.9799, 0.8744, 0.9801, 0.9064, 0.9515, 0.9157, 0.9202, 0.8836, 0.9512, 0.8801, 0.9515, 0.9157, 0.9205, 0.9214, 0.8882, 0.8848, 0.9202, 0.8836, 0.9205, 0.9214, 0.8885, 0.9233, 0.8563, 0.8836, 0.8882, 0.8848, 0.8885, 0.9233, 0.8566, 0.9214, 0.8258, 0.8801, 0.8563, 0.8836, 0.8566, 0.9214, 0.826, 0.9157, 0.7978, 0.8744, 0.8258, 0.8801, 0.826, 0.9157, 0.798, 0.9064, 0.1297, 0.3199, 0.1221, 0.3452, 0.09076, 0.3319, 0.103, 0.3086, 0.8566, 0.9214, 0.8885, 0.9233, 0.8889, 0.958, 0.857, 0.9554, 0.826, 0.9157, 0.8566, 0.9214, 0.857, 0.9554, 0.8265, 0.9477, 0.798, 0.9064, 0.826, 0.9157, 0.8265, 0.9477, 0.7984, 0.9353, 0.103, 0.3086, 0.09076, 0.3319, 0.06251, 0.3127, 0.07896, 0.2922, 0.6701, 0.09263, 0.6385, 0.1099, 0.6236, 0.087, 0.6512, 0.0638, 0.9515, 0.9157, 0.9801, 0.9064, 0.9805, 0.9353, 0.9519, 0.9477, 0.9205, 0.9214, 0.9515, 0.9157, 0.9519, 0.9477, 0.921, 0.9554, 0.8885, 0.9233, 0.9205, 0.9214, 0.921, 0.9554, 0.8889, 0.958, 0.9519, 0.9477, 0.9805, 0.9353, 0.981, 0.9598, 0.9524, 0.975, 0.2859, 0.6743, 0.3168, 0.6837, 0.3162, 0.7109, 0.2853, 0.7033, 0.2539, 0.6712, 0.2859, 0.6743, 0.2853, 0.7033, 0.2533, 0.7007, 0.2219, 0.6743, 0.2539, 0.6712, 0.2533, 0.7007, 0.2214, 0.7033, 0.1914, 0.6837, 0.2219, 0.6743, 0.2214, 0.7033, 0.1908, 0.7109, 0.1633, 0.6989, 0.1914, 0.6837, 0.1908, 0.7109, 0.1628, 0.7234, 0.07896, 0.2922, 0.06251, 0.3127, 0.0385, 0.2882, 0.05853, 0.2714, 0.6512, 0.0638, 0.6236, 0.087, 0.6045, 0.06755, 0.6272, 0.03929, 0.1908, 0.7109, 0.2214, 0.7033, 0.221, 0.7373, 0.1904, 0.743, 0.1628, 0.7234, 0.1908, 0.7109, 0.1904, 0.743, 0.1624, 0.7522, 0.05853, 0.2714, 0.0385, 0.2882, 0.01963, 0.2593, 0.04248, 0.2469, 0.6272, 0.03929, 0.6045, 0.06755, 0.5821, 0.05228, 0.599, 0.02003, 0.3162, 0.7109, 0.3449, 0.7234, 0.3445, 0.7522, 0.3158, 0.743, 0.2853, 0.7033, 0.3162, 0.7109, 0.3158, 0.743, 0.2849, 0.7373, 0.2533, 0.7007, 0.2853, 0.7033, 0.2849, 0.7373, 0.2528, 0.7353, 0.2214, 0.7033, 0.2533, 0.7007, 0.2528, 0.7353, 0.221, 0.7373, 0.2849, 0.7373, 0.3158, 0.743, 0.3155, 0.7786, 0.2846, 0.775, 0.2528, 0.7353, 0.2849, 0.7373, 0.2846, 0.775, 0.2525, 0.7739, 0.221, 0.7373, 0.2528, 0.7353, 0.2525, 0.7739, 0.2206, 0.775, 0.1904, 0.743, 0.221, 0.7373, 0.2206, 0.775, 0.1901, 0.7786, 0.1624, 0.7522, 0.1904, 0.743, 0.1901, 0.7786, 0.1622, 0.7843, 0.04248, 0.2469, 0.01963, 0.2593, 0.006627, 0.2273, 0.03143, 0.2196, 0.599, 0.02003, 0.5821, 0.05228, 0.5572, 0.04175, 0.5676, 0.006763, 0.3158, 0.743, 0.3445, 0.7522, 0.3442, 0.7843, 0.3155, 0.7786, 0.1622, 0.7843, 0.1901, 0.7786, 0.19, 0.8163, 0.162, 0.8183, 0.03143, 0.2196, 0.006627, 0.2273, 1.294e-08, 0.1933, 0.02579, 0.1907, 0.5676, 0.006763, 0.5572, 0.04175, 0.5308, 0.03639, 0.5343, 2.641e-08, 0.3155, 0.7786, 0.3442, 0.7843, 0.3441, 0.8183, 0.3154, 0.8163, 0.2846, 0.775, 0.3155, 0.7786, 0.3154, 0.8163, 0.2844, 0.8151, 0.2525, 0.7739, 0.2846, 0.775, 0.2844, 0.8151, 0.2524, 0.8147, 0.2206, 0.775, 0.2525, 0.7739, 0.2524, 0.8147, 0.2205, 0.8151, 0.1901, 0.7786, 0.2206, 0.775, 0.2205, 0.8151, 0.19, 0.8163, 0.2844, 0.8151, 0.3154, 0.8163, 0.3154, 0.8549, 0.2844, 0.856, 0.2524, 0.8147, 0.2844, 0.8151, 0.2844, 0.856, 0.2524, 0.8564, 0.2205, 0.8151, 0.2524, 0.8147, 0.2524, 0.8564, 0.2205, 0.856, 0.19, 0.8163, 0.2205, 0.8151, 0.2205, 0.856, 0.19, 0.8549, 0.162, 0.8183, 0.19, 0.8163, 0.19, 0.8549, 0.162, 0.8529, 0.4525, 0.05228, 0.4774, 0.04175, 0.5038, 0.03639, 0.5308, 0.03639, 0.5572, 0.04175, 0.5821, 0.05228, 0.6045, 0.06755, 0.6236, 0.087, 0.6385, 0.1099, 0.6488, 0.1353, 0.6541, 0.1622, 0.6541, 0.1897, 0.6488, 0.2167, 0.6385, 0.2421, 0.6236, 0.265, 0.6045, 0.2844, 0.5821, 0.2997, 0.5572, 0.3102, 0.5308, 0.3156, 0.5038, 0.3156, 0.4774, 0.3102, 0.4525, 0.2997, 0.4301, 0.2844, 0.4111, 0.265, 0.3961, 0.2421, 0.3858, 0.2167, 0.3805, 0.1897, 0.3805, 0.1622, 0.3858, 0.1353, 0.3961, 0.1099, 0.4111, 0.087, 0.4301, 0.06755, 0.02579, 0.1907, 1.294e-08, 0.1933, 0.0, 0.1587, 0.02579, 0.1612, 0.5343, 2.641e-08, 0.5308, 0.03639, 0.5038, 0.03639, 0.5003, 0.0, 0.3154, 0.8163, 0.3441, 0.8183, 0.3441, 0.8529, 0.3154, 0.8549, 0.162, 0.8529, 0.19, 0.8549, 0.1901, 0.8926, 0.1622, 0.8869, 0.02579, 0.1612, 0.0, 0.1587, 0.006627, 0.1247, 0.03143, 0.1323, 0.5003, 0.0, 0.5038, 0.03639, 0.4774, 0.04175, 0.467, 0.006763, 0.3154, 0.8549, 0.3441, 0.8529, 0.3442, 0.8869, 0.3155, 0.8926, 0.2844, 0.856, 0.3154, 0.8549, 0.3155, 0.8926, 0.2846, 0.8961, 0.2524, 0.8564, 0.2844, 0.856, 0.2846, 0.8961, 0.2525, 0.8973, 0.2205, 0.856, 0.2524, 0.8564, 0.2525, 0.8973, 0.2206, 0.8961, 0.19, 0.8549, 0.2205, 0.856, 0.2206, 0.8961, 0.1901, 0.8926, 0.7464, 0.2951, 0.7411, 0.3187, 0.7181, 0.3189, 0.7267, 0.2952, 0.7267, 0.2952, 0.7181, 0.3189, 0.6975, 0.3192, 0.709, 0.2955, 0.08855, 0.1057, 0.07447, 0.09394, 0.09204, 0.07601, 0.1036, 0.09038, 0.3063, 0.6475, 0.3179, 0.6712, 0.2972, 0.6709, 0.2886, 0.6472, 0.2886, 0.6472, 0.2972, 0.6709, 0.2743, 0.6707, 0.269, 0.6471, 0.269, 0.6471, 0.2743, 0.6707, 0.2499, 0.6706, 0.2481, 0.647, 0.2481, 0.647, 0.2499, 0.6706, 0.2251, 0.6706, 0.2268, 0.647, 0.2268, 0.647, 0.2251, 0.6706, 0.2007, 0.6707, 0.206, 0.6471, 0.206, 0.6471, 0.2007, 0.6707, 0.1777, 0.6709, 0.1863, 0.6472, 0.1863, 0.6472, 0.1777, 0.6709, 0.1571, 0.6712, 0.1686, 0.6475, 0.2413, 0.09038, 0.2528, 0.07601, 0.2704, 0.09394, 0.2563, 0.1057, 0.7784, 0.9667, 0.7899, 0.9904, 0.7693, 0.9901, 0.7607, 0.9664, 0.7607, 0.9664, 0.7693, 0.9901, 0.7463, 0.9899, 0.741, 0.9663, 0.741, 0.9663, 0.7463, 0.9899, 0.7219, 0.9898, 0.7202, 0.9662, 0.7202, 0.9662, 0.7219, 0.9898, 0.6971, 0.9898, 0.6989, 0.9662, 0.6989, 0.9662, 0.6971, 0.9898, 0.6727, 0.9899, 0.678, 0.9663, 0.678, 0.9663, 0.6727, 0.9899, 0.6498, 0.9901, 0.6584, 0.9664, 0.6584, 0.9664, 0.6498, 0.9901, 0.6291, 0.9904, 0.6407, 0.9667, 0.2563, 0.2462, 0.2704, 0.258, 0.2528, 0.276, 0.2413, 0.2616, 0.6599, 0.3757, 0.6484, 0.352, 0.669, 0.3523, 0.6776, 0.3759, 0.6776, 0.3759, 0.669, 0.3523, 0.692, 0.3524, 0.6973, 0.3761, 0.6973, 0.3761, 0.692, 0.3524, 0.7164, 0.3525, 0.7181, 0.3762, 0.7181, 0.3762, 0.7164, 0.3525, 0.7412, 0.3525, 0.7394, 0.3762, 0.7394, 0.3762, 0.7412, 0.3525, 0.7656, 0.3524, 0.7603, 0.3761, 0.7603, 0.3761, 0.7656, 0.3524, 0.7885, 0.3523, 0.7799, 0.3759, 0.7799, 0.3759, 0.7885, 0.3523, 0.8092, 0.352, 0.7976, 0.3757, 0.1036, 0.2616, 0.09204, 0.276, 0.07447, 0.258, 0.08855, 0.2462, 0.8467, 0.2955, 0.8583, 0.3192, 0.8376, 0.3189, 0.829, 0.2952, 0.829, 0.2952, 0.8376, 0.3189, 0.8147, 0.3187, 0.8094, 0.2951, 0.8094, 0.2951, 0.8147, 0.3187, 0.7903, 0.3186, 0.7885, 0.295, 0.7885, 0.295, 0.7903, 0.3186, 0.7655, 0.3186, 0.7672, 0.295, 0.7672, 0.295, 0.7655, 0.3186, 0.7411, 0.3187, 0.7464, 0.2951, 0.3449, 0.4792, 0.3502, 0.4519, 0.3606, 0.4262, 0.3757, 0.4031, 0.395, 0.3835, 0.4176, 0.368, 0.4428, 0.3574, 0.4695, 0.352, 0.4967, 0.352, 0.5235, 0.3574, 0.5486, 0.368, 0.5713, 0.3835, 0.5905, 0.4031, 0.6057, 0.4262, 0.6161, 0.4519, 0.6214, 0.4792, 0.6214, 0.507, 0.6161, 0.5342, 0.6057, 0.5599, 0.5905, 0.583, 0.5713, 0.6027, 0.5486, 0.6181, 0.5235, 0.6288, 0.4967, 0.6342, 0.4695, 0.6342, 0.4428, 0.6288, 0.4176, 0.6181, 0.395, 0.6027, 0.3757, 0.583, 0.3606, 0.5599, 0.3502, 0.5342, 0.3449, 0.507, 0.7681, 0.08343, 0.7672, 0.295, 0.7464, 0.2951, 0.7488, 0.0835, 0.7877, 0.08343, 0.7885, 0.295, 0.7672, 0.295, 0.7681, 0.08343, 0.807, 0.0835, 0.8094, 0.2951, 0.7885, 0.295, 0.7877, 0.08343, 0.8251, 0.08365, 0.829, 0.2952, 0.8094, 0.2951, 0.807, 0.0835, 0.8414, 0.08387, 0.8467, 0.2955, 0.829, 0.2952, 0.8251, 0.08365, 0.8553, 0.08415, 0.8618, 0.2958, 0.8467, 0.2955, 0.8414, 0.08387, 0.776, 0.5875, 0.7799, 0.3759, 0.7976, 0.3757, 0.7923, 0.5873, 0.7579, 0.5877, 0.7603, 0.3761, 0.7799, 0.3759, 0.776, 0.5875, 0.7386, 0.5878, 0.7394, 0.3762, 0.7603, 0.3761, 0.7579, 0.5877, 0.719, 0.5878, 0.7181, 0.3762, 0.7394, 0.3762, 0.7386, 0.5878, 0.6997, 0.5877, 0.6973, 0.3761, 0.7181, 0.3762, 0.719, 0.5878, 0.6816, 0.5875, 0.6776, 0.3759, 0.6973, 0.3761, 0.6997, 0.5877, 0.6652, 0.5873, 0.6599, 0.3757, 0.6776, 0.3759, 0.6816, 0.5875, 0.6513, 0.587, 0.6449, 0.3754, 0.6599, 0.3757, 0.6652, 0.5873, 0.6623, 0.7548, 0.6584, 0.9664, 0.6407, 0.9667, 0.646, 0.7551, 0.6804, 0.7547, 0.678, 0.9663, 0.6584, 0.9664, 0.6623, 0.7548, 0.6997, 0.7546, 0.6989, 0.9662, 0.678, 0.9663, 0.6804, 0.7547, 0.7193, 0.7546, 0.7202, 0.9662, 0.6989, 0.9662, 0.6997, 0.7546, 0.7386, 0.7547, 0.741, 0.9663, 0.7202, 0.9662, 0.7193, 0.7546, 0.7567, 0.7548, 0.7607, 0.9664, 0.741, 0.9663, 0.7386, 0.7547, 0.7731, 0.7551, 0.7784, 0.9667, 0.7607, 0.9664, 0.7567, 0.7548, 0.1739, 0.4358, 0.1686, 0.6475, 0.1536, 0.6478, 0.16, 0.4361, 0.1903, 0.4356, 0.1863, 0.6472, 0.1686, 0.6475, 0.1739, 0.4358, 0.2084, 0.4355, 0.206, 0.6471, 0.1863, 0.6472, 0.1903, 0.4356, 0.2277, 0.4354, 0.2268, 0.647, 0.206, 0.6471, 0.2084, 0.4355, 0.2473, 0.4354, 0.2481, 0.647, 0.2268, 0.647, 0.2277, 0.4354, 0.2666, 0.4355, 0.269, 0.6471, 0.2481, 0.647, 0.2473, 0.4354, 0.2847, 0.4356, 0.2886, 0.6472, 0.269, 0.6471, 0.2666, 0.4355, 0.301, 0.4358, 0.3063, 0.6475, 0.2886, 0.6472, 0.2847, 0.4356, 0.3149, 0.4361, 0.3214, 0.6478, 0.3063, 0.6475, 0.301, 0.4358, 0.7307, 0.08365, 0.7267, 0.2952, 0.709, 0.2955, 0.7143, 0.08387, 0.7488, 0.0835, 0.7464, 0.2951, 0.7267, 0.2952, 0.7307, 0.08365, 0.7376, 0.000107, 0.7488, 0.0835, 0.7307, 0.08365, 0.7124, 0.000317, 0.7124, 0.000317, 0.7307, 0.08365, 0.7143, 0.08387, 0.6897, 0.0006217, 0.3449, 0.353, 0.3149, 0.4361, 0.301, 0.4358, 0.3256, 0.3526, 0.3256, 0.3526, 0.301, 0.4358, 0.2847, 0.4356, 0.303, 0.3523, 0.303, 0.3523, 0.2847, 0.4356, 0.2666, 0.4355, 0.2778, 0.3521, 0.2778, 0.3521, 0.2666, 0.4355, 0.2473, 0.4354, 0.2511, 0.352, 0.2511, 0.352, 0.2473, 0.4354, 0.2277, 0.4354, 0.2239, 0.352, 0.2239, 0.352, 0.2277, 0.4354, 0.2084, 0.4355, 0.1972, 0.3521, 0.1972, 0.3521, 0.2084, 0.4355, 0.1903, 0.4356, 0.172, 0.3523, 0.172, 0.3523, 0.1903, 0.4356, 0.1739, 0.4358, 0.1493, 0.3526, 0.1493, 0.3526, 0.1739, 0.4358, 0.16, 0.4361, 0.1301, 0.353, 0.7977, 0.6718, 0.7731, 0.7551, 0.7567, 0.7548, 0.775, 0.6715, 0.775, 0.6715, 0.7567, 0.7548, 0.7386, 0.7547, 0.7499, 0.6713, 0.7499, 0.6713, 0.7386, 0.7547, 0.7193, 0.7546, 0.7231, 0.6712, 0.7231, 0.6712, 0.7193, 0.7546, 0.6997, 0.7546, 0.6959, 0.6712, 0.6959, 0.6712, 0.6997, 0.7546, 0.6804, 0.7547, 0.6692, 0.6713, 0.6692, 0.6713, 0.6804, 0.7547, 0.6623, 0.7548, 0.644, 0.6715, 0.644, 0.6715, 0.6623, 0.7548, 0.646, 0.7551, 0.6214, 0.6718, 0.6214, 0.6702, 0.6513, 0.587, 0.6652, 0.5873, 0.6406, 0.6706, 0.6406, 0.6706, 0.6652, 0.5873, 0.6816, 0.5875, 0.6633, 0.6709, 0.6633, 0.6709, 0.6816, 0.5875, 0.6997, 0.5877, 0.6885, 0.6711, 0.6885, 0.6711, 0.6997, 0.5877, 0.719, 0.5878, 0.7152, 0.6712, 0.7152, 0.6712, 0.719, 0.5878, 0.7386, 0.5878, 0.7424, 0.6712, 0.7424, 0.6712, 0.7386, 0.5878, 0.7579, 0.5877, 0.7691, 0.6711, 0.7691, 0.6711, 0.7579, 0.5877, 0.776, 0.5875, 0.7943, 0.6709, 0.7943, 0.6709, 0.776, 0.5875, 0.7923, 0.5873, 0.8169, 0.6706, 0.8853, 0.001009, 0.8553, 0.08415, 0.8414, 0.08387, 0.866, 0.0006216, 0.866, 0.0006216, 0.8414, 0.08387, 0.8251, 0.08365, 0.8434, 0.0003169, 0.8434, 0.0003169, 0.8251, 0.08365, 0.807, 0.0835, 0.8182, 0.000107, 0.8182, 0.000107, 0.807, 0.0835, 0.7877, 0.08343, 0.7915, 0.0, 0.7915, 0.0, 0.7877, 0.08343, 0.7681, 0.08343, 0.7643, 1.073e-08, 0.7643, 1.073e-08, 0.7681, 0.08343, 0.7488, 0.0835, 0.7376, 0.000107, 0.06067, 0.115, 0.05116, 0.1384, 0.03143, 0.1323, 0.04248, 0.1051, 0.2322, 0.2901, 0.2528, 0.276, 0.2659, 0.2922, 0.2419, 0.3086, 0.2704, 0.258, 0.2842, 0.237, 0.3024, 0.2469, 0.2863, 0.2714, 0.05116, 0.2135, 0.06067, 0.237, 0.04248, 0.2469, 0.03143, 0.2196, 0.16, 0.04727, 0.1356, 0.05222, 0.1297, 0.03207, 0.158, 0.02632, 0.04632, 0.1887, 0.05116, 0.2135, 0.03143, 0.2196, 0.02579, 0.1907, 0.1849, 0.3047, 0.2092, 0.2998, 0.2152, 0.3199, 0.1869, 0.3257, 0.2704, 0.09394, 0.2528, 0.07601, 0.2659, 0.05974, 0.2863, 0.08058, 0.2528, 0.07601, 0.2322, 0.06192, 0.2419, 0.04336, 0.2659, 0.05974, 0.1356, 0.05222, 0.1127, 0.06192, 0.103, 0.04336, 0.1297, 0.03207, 0.06067, 0.237, 0.07447, 0.258, 0.05853, 0.2714, 0.04248, 0.2469, 0.2986, 0.1887, 0.2986, 0.1633, 0.3191, 0.1612, 0.3191, 0.1907, 0.2092, 0.05222, 0.1849, 0.04727, 0.1869, 0.02632, 0.2152, 0.03207, 0.1127, 0.06192, 0.09204, 0.07601, 0.07896, 0.05974, 0.103, 0.04336, 0.05116, 0.1384, 0.04632, 0.1633, 0.02579, 0.1612, 0.03143, 0.1323, 0.1849, 0.04727, 0.16, 0.04727, 0.158, 0.02632, 0.1869, 0.02632, 0.2092, 0.2998, 0.2322, 0.2901, 0.2419, 0.3086, 0.2152, 0.3199, 0.2937, 0.1384, 0.2842, 0.115, 0.3024, 0.1051, 0.3134, 0.1323, 0.2842, 0.115, 0.2704, 0.09394, 0.2863, 0.08058, 0.3024, 0.1051, 0.1127, 0.2901, 0.1356, 0.2998, 0.1297, 0.3199, 0.103, 0.3086, 0.2322, 0.06192, 0.2092, 0.05222, 0.2152, 0.03207, 0.2419, 0.04336, 0.09204, 0.276, 0.1127, 0.2901, 0.103, 0.3086, 0.07896, 0.2922, 0.1356, 0.2998, 0.16, 0.3047, 0.158, 0.3257, 0.1297, 0.3199, 0.2937, 0.2135, 0.2986, 0.1887, 0.3191, 0.1907, 0.3134, 0.2196, 0.2842, 0.237, 0.2937, 0.2135, 0.3134, 0.2196, 0.3024, 0.2469, 0.2986, 0.1633, 0.2937, 0.1384, 0.3134, 0.1323, 0.3191, 0.1612, 0.16, 0.3047, 0.1849, 0.3047, 0.1869, 0.3257, 0.158, 0.3257, 0.07447, 0.09394, 0.06067, 0.115, 0.04248, 0.1051, 0.05853, 0.08058, 0.04632, 0.1633, 0.04632, 0.1887, 0.02579, 0.1907, 0.02579, 0.1612, 0.09204, 0.07601, 0.07447, 0.09394, 0.05853, 0.08058, 0.07896, 0.05974, 0.07447, 0.258, 0.09204, 0.276, 0.07896, 0.2922, 0.05853, 0.2714, 0.2528, 0.276, 0.2704, 0.258, 0.2863, 0.2714, 0.2659, 0.2922])
me_cylinder.use_remesh_preserve_volume = False
me_cylinder.use_remesh_preserve_attributes = False
me_cylinder.use_mirror_vertex_groups = False
me_cylinder.update()

# ---- objects
ob_cylinder = bpy.data.objects.new('Cylinder', me_cylinder)

# ---- transforms, parenting, visibility, modifiers, constraints
ob_cylinder.location = (0.0, 0.0, 0.0)
ob_cylinder.lineart.crease_threshold = 0.0

# ---- collection membership
col_collection_1.objects.link(ob_cylinder)

# ---- scene / render settings (as saved in the file)
scene.frame_start = 1; scene.frame_end = 250; scene.frame_set(1)
scene.render.engine = 'BLENDER_EEVEE_NEXT'
scene.render.resolution_percentage = 50
scene.render.dither_intensity = 0.0
scene.cycles.use_denoising = False
scene.cycles.samples = 128
scene.cycles.sampling_pattern = 'TABULATED_SOBOL'
scene.cycles.use_adaptive_sampling = False
scene.cycles.use_light_tree = False
scene.cycles.blur_glossy = 0.0
scene.cycles.sample_clamp_indirect = 0.0
scene.view_settings.view_transform = 'Standard'
bpy.context.view_layer.update()

# ---- added for rendering (the .blend has no active camera and no usable light): camera, sun
cam_auto = bpy.data.cameras.new('AutoCamera')
cam_auto.lens = 50.0
cam_auto.sensor_width = 36.0
cam_auto.clip_end = 1000.0
ob_auto_camera = bpy.data.objects.new('AutoCamera', cam_auto)
scene.collection.objects.link(ob_auto_camera)
ob_auto_camera.location = (0.185045, -0.222054, 0.128036)
ob_auto_camera.rotation_euler = (1.09748, -7.21219e-08, 0.694738)
scene.camera = ob_auto_camera
light_auto_sun = bpy.data.lights.new('AutoSun', 'SUN')
light_auto_sun.energy = 3.0
light_auto_sun.angle = 0.0523599
ob_auto_sun = bpy.data.objects.new('AutoSun', light_auto_sun)
scene.collection.objects.link(ob_auto_sun)
ob_auto_sun.rotation_euler = (0.872665, 0.174533, 0.523599)
bpy.context.view_layer.update()
